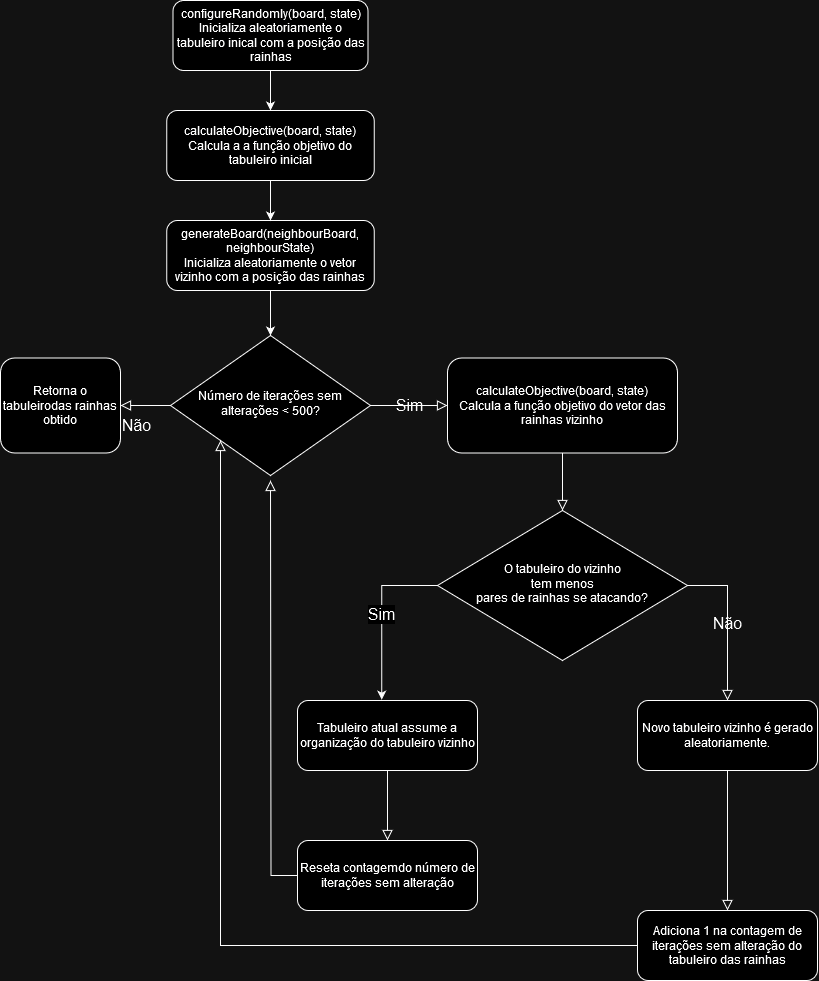

The diagram above was exported from draw.io. Its source (the exported page's mxGraphModel, read from the mxfile embedded in the PNG):
<mxGraphModel dx="1793" dy="978" grid="1" gridSize="10" guides="1" tooltips="1" connect="1" arrows="1" fold="1" page="1" pageScale="1" pageWidth="827" pageHeight="1169" math="0" shadow="0">
  <root>
    <mxCell id="WIyWlLk6GJQsqaUBKTNV-0" />
    <mxCell id="WIyWlLk6GJQsqaUBKTNV-1" parent="WIyWlLk6GJQsqaUBKTNV-0" />
    <mxCell id="5HQCqXcgAKWrqi5Pyji7-7" style="edgeStyle=orthogonalEdgeStyle;rounded=0;orthogonalLoop=1;jettySize=auto;html=1;entryX=0.5;entryY=0;entryDx=0;entryDy=0;" edge="1" parent="WIyWlLk6GJQsqaUBKTNV-1" source="WIyWlLk6GJQsqaUBKTNV-3" target="5HQCqXcgAKWrqi5Pyji7-4">
      <mxGeometry relative="1" as="geometry" />
    </mxCell>
    <mxCell id="WIyWlLk6GJQsqaUBKTNV-3" value="&lt;div&gt;configureRandomly(board, state)&lt;/div&gt;&lt;div&gt;Inicializa aleatoriamente o tabuleiro inical com a posição das rainhas&lt;/div&gt;" style="rounded=1;whiteSpace=wrap;html=1;fontSize=12;glass=0;strokeWidth=1;shadow=0;" parent="WIyWlLk6GJQsqaUBKTNV-1" vertex="1">
      <mxGeometry x="182.5" y="10" width="195" height="70" as="geometry" />
    </mxCell>
    <mxCell id="WIyWlLk6GJQsqaUBKTNV-8" value="Não" style="rounded=0;html=1;jettySize=auto;orthogonalLoop=1;fontSize=16;endArrow=block;endFill=0;endSize=8;strokeWidth=1;shadow=0;labelBackgroundColor=none;edgeStyle=orthogonalEdgeStyle;" parent="WIyWlLk6GJQsqaUBKTNV-1" source="WIyWlLk6GJQsqaUBKTNV-10" target="WIyWlLk6GJQsqaUBKTNV-11" edge="1">
      <mxGeometry x="0.3333" y="20" relative="1" as="geometry">
        <mxPoint as="offset" />
      </mxGeometry>
    </mxCell>
    <mxCell id="5HQCqXcgAKWrqi5Pyji7-39" value="Sim" style="edgeStyle=orthogonalEdgeStyle;rounded=0;orthogonalLoop=1;jettySize=auto;html=1;entryX=0;entryY=0.5;entryDx=0;entryDy=0;shadow=0;strokeColor=default;strokeWidth=1;align=center;verticalAlign=middle;fontFamily=Helvetica;fontSize=16;fontColor=default;labelBackgroundColor=none;endArrow=block;endFill=0;endSize=8;" edge="1" parent="WIyWlLk6GJQsqaUBKTNV-1" source="WIyWlLk6GJQsqaUBKTNV-10" target="WIyWlLk6GJQsqaUBKTNV-12">
      <mxGeometry relative="1" as="geometry" />
    </mxCell>
    <mxCell id="WIyWlLk6GJQsqaUBKTNV-10" value="&lt;div&gt;Número de iterações sem alterações &amp;lt; 500?&lt;/div&gt;" style="rhombus;whiteSpace=wrap;html=1;shadow=0;fontFamily=Helvetica;fontSize=12;align=center;strokeWidth=1;spacing=6;spacingTop=-4;" parent="WIyWlLk6GJQsqaUBKTNV-1" vertex="1">
      <mxGeometry x="180" y="345" width="200" height="140" as="geometry" />
    </mxCell>
    <mxCell id="WIyWlLk6GJQsqaUBKTNV-11" value="&lt;div&gt;Retorna o tabuleirodas rainhas&lt;/div&gt;&lt;div&gt;obtido&lt;br&gt;&lt;/div&gt;" style="rounded=1;whiteSpace=wrap;html=1;fontSize=12;glass=0;strokeWidth=1;shadow=0;" parent="WIyWlLk6GJQsqaUBKTNV-1" vertex="1">
      <mxGeometry x="10" y="367.5" width="120" height="95" as="geometry" />
    </mxCell>
    <mxCell id="5HQCqXcgAKWrqi5Pyji7-14" style="edgeStyle=orthogonalEdgeStyle;rounded=0;orthogonalLoop=1;jettySize=auto;html=1;entryX=0.5;entryY=0;entryDx=0;entryDy=0;shadow=0;strokeColor=default;strokeWidth=1;align=center;verticalAlign=middle;fontFamily=Helvetica;fontSize=11;fontColor=default;labelBackgroundColor=none;endArrow=block;endFill=0;endSize=8;" edge="1" parent="WIyWlLk6GJQsqaUBKTNV-1" source="WIyWlLk6GJQsqaUBKTNV-12" target="5HQCqXcgAKWrqi5Pyji7-13">
      <mxGeometry relative="1" as="geometry" />
    </mxCell>
    <mxCell id="WIyWlLk6GJQsqaUBKTNV-12" value="&lt;div&gt;calculateObjective(board, state)&lt;br&gt;&lt;/div&gt;&lt;div&gt;Calcula a função objetivo do vetor das rainhas vizinho&lt;br&gt;&lt;/div&gt;" style="rounded=1;whiteSpace=wrap;html=1;fontSize=12;glass=0;strokeWidth=1;shadow=0;" parent="WIyWlLk6GJQsqaUBKTNV-1" vertex="1">
      <mxGeometry x="457" y="367.5" width="230" height="95" as="geometry" />
    </mxCell>
    <mxCell id="5HQCqXcgAKWrqi5Pyji7-10" style="edgeStyle=orthogonalEdgeStyle;rounded=0;orthogonalLoop=1;jettySize=auto;html=1;entryX=0.5;entryY=0;entryDx=0;entryDy=0;" edge="1" parent="WIyWlLk6GJQsqaUBKTNV-1" source="5HQCqXcgAKWrqi5Pyji7-0" target="WIyWlLk6GJQsqaUBKTNV-10">
      <mxGeometry relative="1" as="geometry" />
    </mxCell>
    <mxCell id="5HQCqXcgAKWrqi5Pyji7-0" value="&lt;div&gt;generateBoard(neighbourBoard, neighbourState)&lt;/div&gt;&lt;div&gt;Inicializa aleatoriamente o vetor vizinho com a posição das rainhas&lt;/div&gt;" style="rounded=1;whiteSpace=wrap;html=1;fontSize=12;glass=0;strokeWidth=1;shadow=0;" vertex="1" parent="WIyWlLk6GJQsqaUBKTNV-1">
      <mxGeometry x="176.25" y="230" width="207.5" height="70" as="geometry" />
    </mxCell>
    <mxCell id="5HQCqXcgAKWrqi5Pyji7-9" style="edgeStyle=orthogonalEdgeStyle;rounded=0;orthogonalLoop=1;jettySize=auto;html=1;entryX=0.5;entryY=0;entryDx=0;entryDy=0;" edge="1" parent="WIyWlLk6GJQsqaUBKTNV-1" source="5HQCqXcgAKWrqi5Pyji7-4" target="5HQCqXcgAKWrqi5Pyji7-0">
      <mxGeometry relative="1" as="geometry" />
    </mxCell>
    <mxCell id="5HQCqXcgAKWrqi5Pyji7-4" value="&lt;div&gt;calculateObjective(board, state)&lt;br&gt;&lt;/div&gt;&lt;div&gt;Calcula a a função objetivo do tabuleiro inicial&lt;/div&gt;" style="rounded=1;whiteSpace=wrap;html=1;fontSize=12;glass=0;strokeWidth=1;shadow=0;" vertex="1" parent="WIyWlLk6GJQsqaUBKTNV-1">
      <mxGeometry x="176.25" y="120" width="207.5" height="70" as="geometry" />
    </mxCell>
    <mxCell id="5HQCqXcgAKWrqi5Pyji7-29" value="Não" style="edgeStyle=orthogonalEdgeStyle;rounded=0;orthogonalLoop=1;jettySize=auto;html=1;exitX=1;exitY=0.5;exitDx=0;exitDy=0;entryX=0.5;entryY=0;entryDx=0;entryDy=0;shadow=0;strokeColor=default;strokeWidth=1;align=center;verticalAlign=middle;fontFamily=Helvetica;fontSize=16;fontColor=default;labelBackgroundColor=none;endArrow=block;endFill=0;endSize=8;" edge="1" parent="WIyWlLk6GJQsqaUBKTNV-1" source="5HQCqXcgAKWrqi5Pyji7-13" target="5HQCqXcgAKWrqi5Pyji7-27">
      <mxGeometry relative="1" as="geometry" />
    </mxCell>
    <mxCell id="5HQCqXcgAKWrqi5Pyji7-13" value="&lt;div&gt;O tabuleiro do vizinho&lt;/div&gt;&lt;div&gt;&amp;nbsp;tem menos&amp;nbsp;&lt;/div&gt;&lt;div&gt;pares de rainhas se atacando?&lt;/div&gt;" style="rhombus;whiteSpace=wrap;html=1;shadow=0;fontFamily=Helvetica;fontSize=12;align=center;strokeWidth=1;spacing=6;spacingTop=-4;" vertex="1" parent="WIyWlLk6GJQsqaUBKTNV-1">
      <mxGeometry x="447" y="520" width="250" height="150" as="geometry" />
    </mxCell>
    <mxCell id="5HQCqXcgAKWrqi5Pyji7-25" style="edgeStyle=orthogonalEdgeStyle;rounded=0;orthogonalLoop=1;jettySize=auto;html=1;shadow=0;strokeColor=default;strokeWidth=1;align=center;verticalAlign=middle;fontFamily=Helvetica;fontSize=11;fontColor=default;labelBackgroundColor=none;endArrow=block;endFill=0;endSize=8;" edge="1" parent="WIyWlLk6GJQsqaUBKTNV-1" source="5HQCqXcgAKWrqi5Pyji7-22" target="5HQCqXcgAKWrqi5Pyji7-24">
      <mxGeometry relative="1" as="geometry" />
    </mxCell>
    <mxCell id="5HQCqXcgAKWrqi5Pyji7-22" value="Tabuleiro atual assume a organização do tabuleiro vizinho" style="rounded=1;whiteSpace=wrap;html=1;fontSize=12;glass=0;strokeWidth=1;shadow=0;" vertex="1" parent="WIyWlLk6GJQsqaUBKTNV-1">
      <mxGeometry x="307" y="710" width="180" height="70" as="geometry" />
    </mxCell>
    <mxCell id="5HQCqXcgAKWrqi5Pyji7-23" value="&lt;font style=&quot;font-size: 16px;&quot;&gt;Sim&lt;/font&gt;" style="edgeStyle=orthogonalEdgeStyle;rounded=0;orthogonalLoop=1;jettySize=auto;html=1;exitX=0;exitY=0.5;exitDx=0;exitDy=0;entryX=0.468;entryY=-0.012;entryDx=0;entryDy=0;entryPerimeter=0;" edge="1" parent="WIyWlLk6GJQsqaUBKTNV-1" source="5HQCqXcgAKWrqi5Pyji7-13" target="5HQCqXcgAKWrqi5Pyji7-22">
      <mxGeometry relative="1" as="geometry" />
    </mxCell>
    <mxCell id="5HQCqXcgAKWrqi5Pyji7-38" style="edgeStyle=orthogonalEdgeStyle;rounded=0;orthogonalLoop=1;jettySize=auto;html=1;shadow=0;strokeColor=default;strokeWidth=1;align=center;verticalAlign=middle;fontFamily=Helvetica;fontSize=11;fontColor=default;labelBackgroundColor=none;endArrow=block;endFill=0;endSize=8;" edge="1" parent="WIyWlLk6GJQsqaUBKTNV-1" source="5HQCqXcgAKWrqi5Pyji7-24">
      <mxGeometry relative="1" as="geometry">
        <mxPoint x="280" y="490" as="targetPoint" />
      </mxGeometry>
    </mxCell>
    <mxCell id="5HQCqXcgAKWrqi5Pyji7-24" value="Reseta contagemdo número de iterações sem alteração" style="rounded=1;whiteSpace=wrap;html=1;fontSize=12;glass=0;strokeWidth=1;shadow=0;" vertex="1" parent="WIyWlLk6GJQsqaUBKTNV-1">
      <mxGeometry x="307" y="850" width="180" height="70" as="geometry" />
    </mxCell>
    <mxCell id="5HQCqXcgAKWrqi5Pyji7-31" style="edgeStyle=orthogonalEdgeStyle;rounded=0;orthogonalLoop=1;jettySize=auto;html=1;entryX=0.5;entryY=0;entryDx=0;entryDy=0;shadow=0;strokeColor=default;strokeWidth=1;align=center;verticalAlign=middle;fontFamily=Helvetica;fontSize=11;fontColor=default;labelBackgroundColor=none;endArrow=block;endFill=0;endSize=8;" edge="1" parent="WIyWlLk6GJQsqaUBKTNV-1" source="5HQCqXcgAKWrqi5Pyji7-27" target="5HQCqXcgAKWrqi5Pyji7-30">
      <mxGeometry relative="1" as="geometry" />
    </mxCell>
    <mxCell id="5HQCqXcgAKWrqi5Pyji7-27" value="Novo tabuleiro vizinho é gerado aleatoriamente." style="rounded=1;whiteSpace=wrap;html=1;fontSize=12;glass=0;strokeWidth=1;shadow=0;" vertex="1" parent="WIyWlLk6GJQsqaUBKTNV-1">
      <mxGeometry x="647" y="710" width="180" height="70" as="geometry" />
    </mxCell>
    <mxCell id="5HQCqXcgAKWrqi5Pyji7-36" style="edgeStyle=orthogonalEdgeStyle;rounded=0;orthogonalLoop=1;jettySize=auto;html=1;entryX=0;entryY=1;entryDx=0;entryDy=0;shadow=0;strokeColor=default;strokeWidth=1;align=center;verticalAlign=middle;fontFamily=Helvetica;fontSize=11;fontColor=default;labelBackgroundColor=none;endArrow=block;endFill=0;endSize=8;" edge="1" parent="WIyWlLk6GJQsqaUBKTNV-1" source="5HQCqXcgAKWrqi5Pyji7-30" target="WIyWlLk6GJQsqaUBKTNV-10">
      <mxGeometry relative="1" as="geometry">
        <Array as="points">
          <mxPoint x="230" y="955" />
        </Array>
      </mxGeometry>
    </mxCell>
    <mxCell id="5HQCqXcgAKWrqi5Pyji7-30" value="Adiciona 1 na contagem de iterações sem alteração do tabuleiro das rainhas" style="rounded=1;whiteSpace=wrap;html=1;fontSize=12;glass=0;strokeWidth=1;shadow=0;" vertex="1" parent="WIyWlLk6GJQsqaUBKTNV-1">
      <mxGeometry x="647" y="920" width="180" height="70" as="geometry" />
    </mxCell>
  </root>
</mxGraphModel>